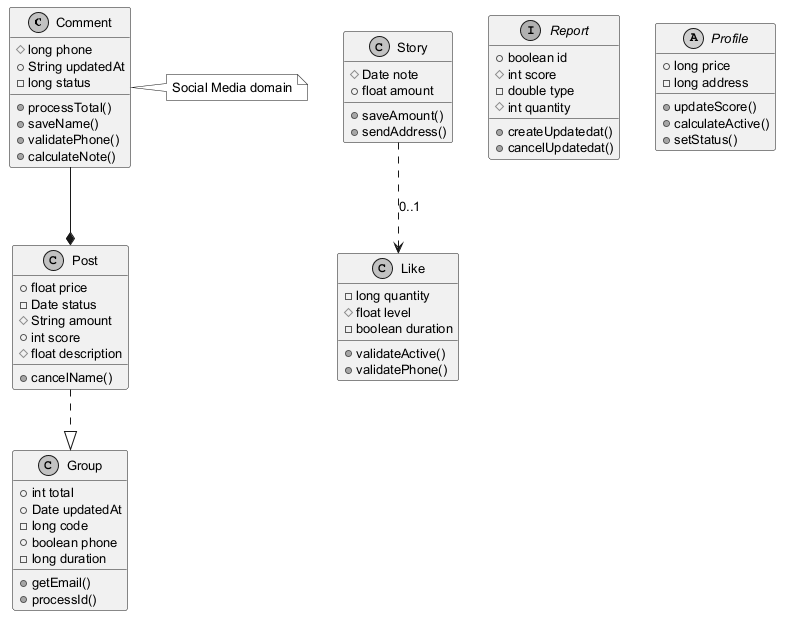

The diagram above was rendered by PlantUML. Its source (embedded in the PNG):
@startuml
skinparam monochrome true
skinparam defaultFontSize 13
class Comment {
  #long phone
  +String updatedAt
  -long status
  +processTotal()
  +saveName()
  +validatePhone()
  +calculateNote()
}
class Story {
  #Date note
  +float amount
  +saveAmount()
  +sendAddress()
}
interface Report {
  +boolean id
  #int score
  -double type
  #int quantity
  +createUpdatedat()
  +cancelUpdatedat()
}
class Post {
  +float price
  -Date status
  #String amount
  +int score
  #float description
  +cancelName()
}
class Like {
  -long quantity
  #float level
  -boolean duration
  +validateActive()
  +validatePhone()
}
abstract class Profile {
  +long price
  -long address
  +updateScore()
  +calculateActive()
  +setStatus()
}
class Group {
  +int total
  +Date updatedAt
  -long code
  +boolean phone
  -long duration
  +getEmail()
  +processId()
}
Story ..> Like : "0..1"
Post ..|> Group
Comment --* Post
note right of Comment : Social Media domain
@enduml